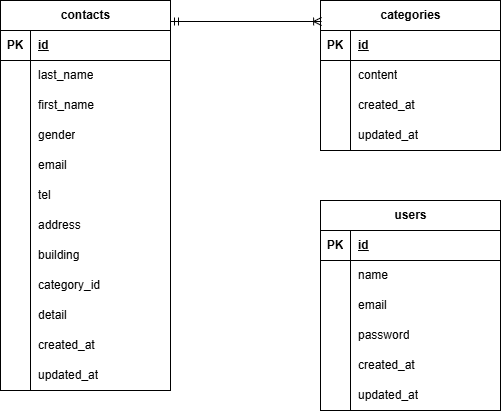

The diagram above was exported from draw.io. Its source (the exported page's mxGraphModel, read from the mxfile embedded in the PNG):
<mxGraphModel dx="1093" dy="397" grid="1" gridSize="10" guides="1" tooltips="1" connect="1" arrows="1" fold="1" page="1" pageScale="1" pageWidth="827" pageHeight="1169" math="0" shadow="0">
  <root>
    <mxCell id="0" />
    <mxCell id="1" parent="0" />
    <mxCell id="72" value="contacts" style="shape=table;startSize=30;container=1;collapsible=1;childLayout=tableLayout;fixedRows=1;rowLines=0;fontStyle=1;align=center;resizeLast=1;html=1;" parent="1" vertex="1">
      <mxGeometry x="40" y="120" width="170" height="390" as="geometry" />
    </mxCell>
    <mxCell id="73" value="" style="shape=tableRow;horizontal=0;startSize=0;swimlaneHead=0;swimlaneBody=0;fillColor=none;collapsible=0;dropTarget=0;points=[[0,0.5],[1,0.5]];portConstraint=eastwest;top=0;left=0;right=0;bottom=1;" parent="72" vertex="1">
      <mxGeometry y="30" width="170" height="30" as="geometry" />
    </mxCell>
    <mxCell id="74" value="PK" style="shape=partialRectangle;connectable=0;fillColor=none;top=0;left=0;bottom=0;right=0;fontStyle=1;overflow=hidden;whiteSpace=wrap;html=1;" parent="73" vertex="1">
      <mxGeometry width="30" height="30" as="geometry">
        <mxRectangle width="30" height="30" as="alternateBounds" />
      </mxGeometry>
    </mxCell>
    <mxCell id="75" value="id" style="shape=partialRectangle;connectable=0;fillColor=none;top=0;left=0;bottom=0;right=0;align=left;spacingLeft=6;fontStyle=5;overflow=hidden;whiteSpace=wrap;html=1;" parent="73" vertex="1">
      <mxGeometry x="30" width="140" height="30" as="geometry">
        <mxRectangle width="140" height="30" as="alternateBounds" />
      </mxGeometry>
    </mxCell>
    <mxCell id="76" value="" style="shape=tableRow;horizontal=0;startSize=0;swimlaneHead=0;swimlaneBody=0;fillColor=none;collapsible=0;dropTarget=0;points=[[0,0.5],[1,0.5]];portConstraint=eastwest;top=0;left=0;right=0;bottom=0;" parent="72" vertex="1">
      <mxGeometry y="60" width="170" height="30" as="geometry" />
    </mxCell>
    <mxCell id="77" value="" style="shape=partialRectangle;connectable=0;fillColor=none;top=0;left=0;bottom=0;right=0;editable=1;overflow=hidden;whiteSpace=wrap;html=1;" parent="76" vertex="1">
      <mxGeometry width="30" height="30" as="geometry">
        <mxRectangle width="30" height="30" as="alternateBounds" />
      </mxGeometry>
    </mxCell>
    <mxCell id="78" value="last_name" style="shape=partialRectangle;connectable=0;fillColor=none;top=0;left=0;bottom=0;right=0;align=left;spacingLeft=6;overflow=hidden;whiteSpace=wrap;html=1;" parent="76" vertex="1">
      <mxGeometry x="30" width="140" height="30" as="geometry">
        <mxRectangle width="140" height="30" as="alternateBounds" />
      </mxGeometry>
    </mxCell>
    <mxCell id="79" value="" style="shape=tableRow;horizontal=0;startSize=0;swimlaneHead=0;swimlaneBody=0;fillColor=none;collapsible=0;dropTarget=0;points=[[0,0.5],[1,0.5]];portConstraint=eastwest;top=0;left=0;right=0;bottom=0;" parent="72" vertex="1">
      <mxGeometry y="90" width="170" height="30" as="geometry" />
    </mxCell>
    <mxCell id="80" value="" style="shape=partialRectangle;connectable=0;fillColor=none;top=0;left=0;bottom=0;right=0;editable=1;overflow=hidden;whiteSpace=wrap;html=1;" parent="79" vertex="1">
      <mxGeometry width="30" height="30" as="geometry">
        <mxRectangle width="30" height="30" as="alternateBounds" />
      </mxGeometry>
    </mxCell>
    <mxCell id="81" value="first_name" style="shape=partialRectangle;connectable=0;fillColor=none;top=0;left=0;bottom=0;right=0;align=left;spacingLeft=6;overflow=hidden;whiteSpace=wrap;html=1;" parent="79" vertex="1">
      <mxGeometry x="30" width="140" height="30" as="geometry">
        <mxRectangle width="140" height="30" as="alternateBounds" />
      </mxGeometry>
    </mxCell>
    <mxCell id="138" value="" style="shape=tableRow;horizontal=0;startSize=0;swimlaneHead=0;swimlaneBody=0;fillColor=none;collapsible=0;dropTarget=0;points=[[0,0.5],[1,0.5]];portConstraint=eastwest;top=0;left=0;right=0;bottom=0;" parent="72" vertex="1">
      <mxGeometry y="120" width="170" height="30" as="geometry" />
    </mxCell>
    <mxCell id="139" value="" style="shape=partialRectangle;connectable=0;fillColor=none;top=0;left=0;bottom=0;right=0;editable=1;overflow=hidden;whiteSpace=wrap;html=1;" parent="138" vertex="1">
      <mxGeometry width="30" height="30" as="geometry">
        <mxRectangle width="30" height="30" as="alternateBounds" />
      </mxGeometry>
    </mxCell>
    <mxCell id="140" value="gender" style="shape=partialRectangle;connectable=0;fillColor=none;top=0;left=0;bottom=0;right=0;align=left;spacingLeft=6;overflow=hidden;whiteSpace=wrap;html=1;" parent="138" vertex="1">
      <mxGeometry x="30" width="140" height="30" as="geometry">
        <mxRectangle width="140" height="30" as="alternateBounds" />
      </mxGeometry>
    </mxCell>
    <mxCell id="82" value="" style="shape=tableRow;horizontal=0;startSize=0;swimlaneHead=0;swimlaneBody=0;fillColor=none;collapsible=0;dropTarget=0;points=[[0,0.5],[1,0.5]];portConstraint=eastwest;top=0;left=0;right=0;bottom=0;" parent="72" vertex="1">
      <mxGeometry y="150" width="170" height="30" as="geometry" />
    </mxCell>
    <mxCell id="83" value="" style="shape=partialRectangle;connectable=0;fillColor=none;top=0;left=0;bottom=0;right=0;editable=1;overflow=hidden;whiteSpace=wrap;html=1;" parent="82" vertex="1">
      <mxGeometry width="30" height="30" as="geometry">
        <mxRectangle width="30" height="30" as="alternateBounds" />
      </mxGeometry>
    </mxCell>
    <mxCell id="84" value="email" style="shape=partialRectangle;connectable=0;fillColor=none;top=0;left=0;bottom=0;right=0;align=left;spacingLeft=6;overflow=hidden;whiteSpace=wrap;html=1;" parent="82" vertex="1">
      <mxGeometry x="30" width="140" height="30" as="geometry">
        <mxRectangle width="140" height="30" as="alternateBounds" />
      </mxGeometry>
    </mxCell>
    <mxCell id="85" value="" style="shape=tableRow;horizontal=0;startSize=0;swimlaneHead=0;swimlaneBody=0;fillColor=none;collapsible=0;dropTarget=0;points=[[0,0.5],[1,0.5]];portConstraint=eastwest;top=0;left=0;right=0;bottom=0;" parent="72" vertex="1">
      <mxGeometry y="180" width="170" height="30" as="geometry" />
    </mxCell>
    <mxCell id="86" value="" style="shape=partialRectangle;connectable=0;fillColor=none;top=0;left=0;bottom=0;right=0;editable=1;overflow=hidden;whiteSpace=wrap;html=1;" parent="85" vertex="1">
      <mxGeometry width="30" height="30" as="geometry">
        <mxRectangle width="30" height="30" as="alternateBounds" />
      </mxGeometry>
    </mxCell>
    <mxCell id="87" value="tel" style="shape=partialRectangle;connectable=0;fillColor=none;top=0;left=0;bottom=0;right=0;align=left;spacingLeft=6;overflow=hidden;whiteSpace=wrap;html=1;" parent="85" vertex="1">
      <mxGeometry x="30" width="140" height="30" as="geometry">
        <mxRectangle width="140" height="30" as="alternateBounds" />
      </mxGeometry>
    </mxCell>
    <mxCell id="88" value="" style="shape=tableRow;horizontal=0;startSize=0;swimlaneHead=0;swimlaneBody=0;fillColor=none;collapsible=0;dropTarget=0;points=[[0,0.5],[1,0.5]];portConstraint=eastwest;top=0;left=0;right=0;bottom=0;" parent="72" vertex="1">
      <mxGeometry y="210" width="170" height="30" as="geometry" />
    </mxCell>
    <mxCell id="89" value="" style="shape=partialRectangle;connectable=0;fillColor=none;top=0;left=0;bottom=0;right=0;editable=1;overflow=hidden;whiteSpace=wrap;html=1;" parent="88" vertex="1">
      <mxGeometry width="30" height="30" as="geometry">
        <mxRectangle width="30" height="30" as="alternateBounds" />
      </mxGeometry>
    </mxCell>
    <mxCell id="90" value="address" style="shape=partialRectangle;connectable=0;fillColor=none;top=0;left=0;bottom=0;right=0;align=left;spacingLeft=6;overflow=hidden;whiteSpace=wrap;html=1;" parent="88" vertex="1">
      <mxGeometry x="30" width="140" height="30" as="geometry">
        <mxRectangle width="140" height="30" as="alternateBounds" />
      </mxGeometry>
    </mxCell>
    <mxCell id="143" value="" style="shape=tableRow;horizontal=0;startSize=0;swimlaneHead=0;swimlaneBody=0;fillColor=none;collapsible=0;dropTarget=0;points=[[0,0.5],[1,0.5]];portConstraint=eastwest;top=0;left=0;right=0;bottom=0;" parent="72" vertex="1">
      <mxGeometry y="240" width="170" height="30" as="geometry" />
    </mxCell>
    <mxCell id="144" value="" style="shape=partialRectangle;connectable=0;fillColor=none;top=0;left=0;bottom=0;right=0;editable=1;overflow=hidden;whiteSpace=wrap;html=1;" parent="143" vertex="1">
      <mxGeometry width="30" height="30" as="geometry">
        <mxRectangle width="30" height="30" as="alternateBounds" />
      </mxGeometry>
    </mxCell>
    <mxCell id="145" value="building" style="shape=partialRectangle;connectable=0;fillColor=none;top=0;left=0;bottom=0;right=0;align=left;spacingLeft=6;overflow=hidden;whiteSpace=wrap;html=1;" parent="143" vertex="1">
      <mxGeometry x="30" width="140" height="30" as="geometry">
        <mxRectangle width="140" height="30" as="alternateBounds" />
      </mxGeometry>
    </mxCell>
    <mxCell id="91" value="" style="shape=tableRow;horizontal=0;startSize=0;swimlaneHead=0;swimlaneBody=0;fillColor=none;collapsible=0;dropTarget=0;points=[[0,0.5],[1,0.5]];portConstraint=eastwest;top=0;left=0;right=0;bottom=0;" parent="72" vertex="1">
      <mxGeometry y="270" width="170" height="30" as="geometry" />
    </mxCell>
    <mxCell id="92" value="" style="shape=partialRectangle;connectable=0;fillColor=none;top=0;left=0;bottom=0;right=0;editable=1;overflow=hidden;whiteSpace=wrap;html=1;" parent="91" vertex="1">
      <mxGeometry width="30" height="30" as="geometry">
        <mxRectangle width="30" height="30" as="alternateBounds" />
      </mxGeometry>
    </mxCell>
    <mxCell id="93" value="category_id" style="shape=partialRectangle;connectable=0;fillColor=none;top=0;left=0;bottom=0;right=0;align=left;spacingLeft=6;overflow=hidden;whiteSpace=wrap;html=1;" parent="91" vertex="1">
      <mxGeometry x="30" width="140" height="30" as="geometry">
        <mxRectangle width="140" height="30" as="alternateBounds" />
      </mxGeometry>
    </mxCell>
    <mxCell id="97" value="" style="shape=tableRow;horizontal=0;startSize=0;swimlaneHead=0;swimlaneBody=0;fillColor=none;collapsible=0;dropTarget=0;points=[[0,0.5],[1,0.5]];portConstraint=eastwest;top=0;left=0;right=0;bottom=0;" parent="72" vertex="1">
      <mxGeometry y="300" width="170" height="30" as="geometry" />
    </mxCell>
    <mxCell id="98" value="" style="shape=partialRectangle;connectable=0;fillColor=none;top=0;left=0;bottom=0;right=0;editable=1;overflow=hidden;whiteSpace=wrap;html=1;" parent="97" vertex="1">
      <mxGeometry width="30" height="30" as="geometry">
        <mxRectangle width="30" height="30" as="alternateBounds" />
      </mxGeometry>
    </mxCell>
    <mxCell id="99" value="detail" style="shape=partialRectangle;connectable=0;fillColor=none;top=0;left=0;bottom=0;right=0;align=left;spacingLeft=6;overflow=hidden;whiteSpace=wrap;html=1;" parent="97" vertex="1">
      <mxGeometry x="30" width="140" height="30" as="geometry">
        <mxRectangle width="140" height="30" as="alternateBounds" />
      </mxGeometry>
    </mxCell>
    <mxCell id="100" value="" style="shape=tableRow;horizontal=0;startSize=0;swimlaneHead=0;swimlaneBody=0;fillColor=none;collapsible=0;dropTarget=0;points=[[0,0.5],[1,0.5]];portConstraint=eastwest;top=0;left=0;right=0;bottom=0;" parent="72" vertex="1">
      <mxGeometry y="330" width="170" height="30" as="geometry" />
    </mxCell>
    <mxCell id="101" value="" style="shape=partialRectangle;connectable=0;fillColor=none;top=0;left=0;bottom=0;right=0;editable=1;overflow=hidden;whiteSpace=wrap;html=1;" parent="100" vertex="1">
      <mxGeometry width="30" height="30" as="geometry">
        <mxRectangle width="30" height="30" as="alternateBounds" />
      </mxGeometry>
    </mxCell>
    <mxCell id="102" value="created_at" style="shape=partialRectangle;connectable=0;fillColor=none;top=0;left=0;bottom=0;right=0;align=left;spacingLeft=6;overflow=hidden;whiteSpace=wrap;html=1;" parent="100" vertex="1">
      <mxGeometry x="30" width="140" height="30" as="geometry">
        <mxRectangle width="140" height="30" as="alternateBounds" />
      </mxGeometry>
    </mxCell>
    <mxCell id="103" value="" style="shape=tableRow;horizontal=0;startSize=0;swimlaneHead=0;swimlaneBody=0;fillColor=none;collapsible=0;dropTarget=0;points=[[0,0.5],[1,0.5]];portConstraint=eastwest;top=0;left=0;right=0;bottom=0;" parent="72" vertex="1">
      <mxGeometry y="360" width="170" height="30" as="geometry" />
    </mxCell>
    <mxCell id="104" value="" style="shape=partialRectangle;connectable=0;fillColor=none;top=0;left=0;bottom=0;right=0;editable=1;overflow=hidden;whiteSpace=wrap;html=1;" parent="103" vertex="1">
      <mxGeometry width="30" height="30" as="geometry">
        <mxRectangle width="30" height="30" as="alternateBounds" />
      </mxGeometry>
    </mxCell>
    <mxCell id="105" value="updated_at" style="shape=partialRectangle;connectable=0;fillColor=none;top=0;left=0;bottom=0;right=0;align=left;spacingLeft=6;overflow=hidden;whiteSpace=wrap;html=1;" parent="103" vertex="1">
      <mxGeometry x="30" width="140" height="30" as="geometry">
        <mxRectangle width="140" height="30" as="alternateBounds" />
      </mxGeometry>
    </mxCell>
    <mxCell id="106" value="categories" style="shape=table;startSize=30;container=1;collapsible=1;childLayout=tableLayout;fixedRows=1;rowLines=0;fontStyle=1;align=center;resizeLast=1;html=1;" parent="1" vertex="1">
      <mxGeometry x="360" y="120" width="180" height="150" as="geometry" />
    </mxCell>
    <mxCell id="107" value="" style="shape=tableRow;horizontal=0;startSize=0;swimlaneHead=0;swimlaneBody=0;fillColor=none;collapsible=0;dropTarget=0;points=[[0,0.5],[1,0.5]];portConstraint=eastwest;top=0;left=0;right=0;bottom=1;" parent="106" vertex="1">
      <mxGeometry y="30" width="180" height="30" as="geometry" />
    </mxCell>
    <mxCell id="108" value="PK" style="shape=partialRectangle;connectable=0;fillColor=none;top=0;left=0;bottom=0;right=0;fontStyle=1;overflow=hidden;whiteSpace=wrap;html=1;" parent="107" vertex="1">
      <mxGeometry width="30" height="30" as="geometry">
        <mxRectangle width="30" height="30" as="alternateBounds" />
      </mxGeometry>
    </mxCell>
    <mxCell id="109" value="id" style="shape=partialRectangle;connectable=0;fillColor=none;top=0;left=0;bottom=0;right=0;align=left;spacingLeft=6;fontStyle=5;overflow=hidden;whiteSpace=wrap;html=1;" parent="107" vertex="1">
      <mxGeometry x="30" width="150" height="30" as="geometry">
        <mxRectangle width="150" height="30" as="alternateBounds" />
      </mxGeometry>
    </mxCell>
    <mxCell id="110" value="" style="shape=tableRow;horizontal=0;startSize=0;swimlaneHead=0;swimlaneBody=0;fillColor=none;collapsible=0;dropTarget=0;points=[[0,0.5],[1,0.5]];portConstraint=eastwest;top=0;left=0;right=0;bottom=0;" parent="106" vertex="1">
      <mxGeometry y="60" width="180" height="30" as="geometry" />
    </mxCell>
    <mxCell id="111" value="" style="shape=partialRectangle;connectable=0;fillColor=none;top=0;left=0;bottom=0;right=0;editable=1;overflow=hidden;whiteSpace=wrap;html=1;" parent="110" vertex="1">
      <mxGeometry width="30" height="30" as="geometry">
        <mxRectangle width="30" height="30" as="alternateBounds" />
      </mxGeometry>
    </mxCell>
    <mxCell id="112" value="content" style="shape=partialRectangle;connectable=0;fillColor=none;top=0;left=0;bottom=0;right=0;align=left;spacingLeft=6;overflow=hidden;whiteSpace=wrap;html=1;" parent="110" vertex="1">
      <mxGeometry x="30" width="150" height="30" as="geometry">
        <mxRectangle width="150" height="30" as="alternateBounds" />
      </mxGeometry>
    </mxCell>
    <mxCell id="113" value="" style="shape=tableRow;horizontal=0;startSize=0;swimlaneHead=0;swimlaneBody=0;fillColor=none;collapsible=0;dropTarget=0;points=[[0,0.5],[1,0.5]];portConstraint=eastwest;top=0;left=0;right=0;bottom=0;" parent="106" vertex="1">
      <mxGeometry y="90" width="180" height="30" as="geometry" />
    </mxCell>
    <mxCell id="114" value="" style="shape=partialRectangle;connectable=0;fillColor=none;top=0;left=0;bottom=0;right=0;editable=1;overflow=hidden;whiteSpace=wrap;html=1;" parent="113" vertex="1">
      <mxGeometry width="30" height="30" as="geometry">
        <mxRectangle width="30" height="30" as="alternateBounds" />
      </mxGeometry>
    </mxCell>
    <mxCell id="115" value="created_at" style="shape=partialRectangle;connectable=0;fillColor=none;top=0;left=0;bottom=0;right=0;align=left;spacingLeft=6;overflow=hidden;whiteSpace=wrap;html=1;" parent="113" vertex="1">
      <mxGeometry x="30" width="150" height="30" as="geometry">
        <mxRectangle width="150" height="30" as="alternateBounds" />
      </mxGeometry>
    </mxCell>
    <mxCell id="116" value="" style="shape=tableRow;horizontal=0;startSize=0;swimlaneHead=0;swimlaneBody=0;fillColor=none;collapsible=0;dropTarget=0;points=[[0,0.5],[1,0.5]];portConstraint=eastwest;top=0;left=0;right=0;bottom=0;" parent="106" vertex="1">
      <mxGeometry y="120" width="180" height="30" as="geometry" />
    </mxCell>
    <mxCell id="117" value="" style="shape=partialRectangle;connectable=0;fillColor=none;top=0;left=0;bottom=0;right=0;editable=1;overflow=hidden;whiteSpace=wrap;html=1;" parent="116" vertex="1">
      <mxGeometry width="30" height="30" as="geometry">
        <mxRectangle width="30" height="30" as="alternateBounds" />
      </mxGeometry>
    </mxCell>
    <mxCell id="118" value="updated_at" style="shape=partialRectangle;connectable=0;fillColor=none;top=0;left=0;bottom=0;right=0;align=left;spacingLeft=6;overflow=hidden;whiteSpace=wrap;html=1;" parent="116" vertex="1">
      <mxGeometry x="30" width="150" height="30" as="geometry">
        <mxRectangle width="150" height="30" as="alternateBounds" />
      </mxGeometry>
    </mxCell>
    <mxCell id="119" value="users" style="shape=table;startSize=30;container=1;collapsible=1;childLayout=tableLayout;fixedRows=1;rowLines=0;fontStyle=1;align=center;resizeLast=1;html=1;" parent="1" vertex="1">
      <mxGeometry x="360" y="320" width="180" height="210" as="geometry" />
    </mxCell>
    <mxCell id="120" value="" style="shape=tableRow;horizontal=0;startSize=0;swimlaneHead=0;swimlaneBody=0;fillColor=none;collapsible=0;dropTarget=0;points=[[0,0.5],[1,0.5]];portConstraint=eastwest;top=0;left=0;right=0;bottom=1;" parent="119" vertex="1">
      <mxGeometry y="30" width="180" height="30" as="geometry" />
    </mxCell>
    <mxCell id="121" value="PK" style="shape=partialRectangle;connectable=0;fillColor=none;top=0;left=0;bottom=0;right=0;fontStyle=1;overflow=hidden;whiteSpace=wrap;html=1;" parent="120" vertex="1">
      <mxGeometry width="30" height="30" as="geometry">
        <mxRectangle width="30" height="30" as="alternateBounds" />
      </mxGeometry>
    </mxCell>
    <mxCell id="122" value="id" style="shape=partialRectangle;connectable=0;fillColor=none;top=0;left=0;bottom=0;right=0;align=left;spacingLeft=6;fontStyle=5;overflow=hidden;whiteSpace=wrap;html=1;" parent="120" vertex="1">
      <mxGeometry x="30" width="150" height="30" as="geometry">
        <mxRectangle width="150" height="30" as="alternateBounds" />
      </mxGeometry>
    </mxCell>
    <mxCell id="123" value="" style="shape=tableRow;horizontal=0;startSize=0;swimlaneHead=0;swimlaneBody=0;fillColor=none;collapsible=0;dropTarget=0;points=[[0,0.5],[1,0.5]];portConstraint=eastwest;top=0;left=0;right=0;bottom=0;" parent="119" vertex="1">
      <mxGeometry y="60" width="180" height="30" as="geometry" />
    </mxCell>
    <mxCell id="124" value="" style="shape=partialRectangle;connectable=0;fillColor=none;top=0;left=0;bottom=0;right=0;editable=1;overflow=hidden;whiteSpace=wrap;html=1;" parent="123" vertex="1">
      <mxGeometry width="30" height="30" as="geometry">
        <mxRectangle width="30" height="30" as="alternateBounds" />
      </mxGeometry>
    </mxCell>
    <mxCell id="125" value="name" style="shape=partialRectangle;connectable=0;fillColor=none;top=0;left=0;bottom=0;right=0;align=left;spacingLeft=6;overflow=hidden;whiteSpace=wrap;html=1;" parent="123" vertex="1">
      <mxGeometry x="30" width="150" height="30" as="geometry">
        <mxRectangle width="150" height="30" as="alternateBounds" />
      </mxGeometry>
    </mxCell>
    <mxCell id="126" value="" style="shape=tableRow;horizontal=0;startSize=0;swimlaneHead=0;swimlaneBody=0;fillColor=none;collapsible=0;dropTarget=0;points=[[0,0.5],[1,0.5]];portConstraint=eastwest;top=0;left=0;right=0;bottom=0;" parent="119" vertex="1">
      <mxGeometry y="90" width="180" height="30" as="geometry" />
    </mxCell>
    <mxCell id="127" value="" style="shape=partialRectangle;connectable=0;fillColor=none;top=0;left=0;bottom=0;right=0;editable=1;overflow=hidden;whiteSpace=wrap;html=1;" parent="126" vertex="1">
      <mxGeometry width="30" height="30" as="geometry">
        <mxRectangle width="30" height="30" as="alternateBounds" />
      </mxGeometry>
    </mxCell>
    <mxCell id="128" value="email" style="shape=partialRectangle;connectable=0;fillColor=none;top=0;left=0;bottom=0;right=0;align=left;spacingLeft=6;overflow=hidden;whiteSpace=wrap;html=1;" parent="126" vertex="1">
      <mxGeometry x="30" width="150" height="30" as="geometry">
        <mxRectangle width="150" height="30" as="alternateBounds" />
      </mxGeometry>
    </mxCell>
    <mxCell id="129" value="" style="shape=tableRow;horizontal=0;startSize=0;swimlaneHead=0;swimlaneBody=0;fillColor=none;collapsible=0;dropTarget=0;points=[[0,0.5],[1,0.5]];portConstraint=eastwest;top=0;left=0;right=0;bottom=0;" parent="119" vertex="1">
      <mxGeometry y="120" width="180" height="30" as="geometry" />
    </mxCell>
    <mxCell id="130" value="" style="shape=partialRectangle;connectable=0;fillColor=none;top=0;left=0;bottom=0;right=0;editable=1;overflow=hidden;whiteSpace=wrap;html=1;" parent="129" vertex="1">
      <mxGeometry width="30" height="30" as="geometry">
        <mxRectangle width="30" height="30" as="alternateBounds" />
      </mxGeometry>
    </mxCell>
    <mxCell id="131" value="password" style="shape=partialRectangle;connectable=0;fillColor=none;top=0;left=0;bottom=0;right=0;align=left;spacingLeft=6;overflow=hidden;whiteSpace=wrap;html=1;" parent="129" vertex="1">
      <mxGeometry x="30" width="150" height="30" as="geometry">
        <mxRectangle width="150" height="30" as="alternateBounds" />
      </mxGeometry>
    </mxCell>
    <mxCell id="132" value="" style="shape=tableRow;horizontal=0;startSize=0;swimlaneHead=0;swimlaneBody=0;fillColor=none;collapsible=0;dropTarget=0;points=[[0,0.5],[1,0.5]];portConstraint=eastwest;top=0;left=0;right=0;bottom=0;" parent="119" vertex="1">
      <mxGeometry y="150" width="180" height="30" as="geometry" />
    </mxCell>
    <mxCell id="133" value="" style="shape=partialRectangle;connectable=0;fillColor=none;top=0;left=0;bottom=0;right=0;editable=1;overflow=hidden;whiteSpace=wrap;html=1;" parent="132" vertex="1">
      <mxGeometry width="30" height="30" as="geometry">
        <mxRectangle width="30" height="30" as="alternateBounds" />
      </mxGeometry>
    </mxCell>
    <mxCell id="134" value="created_at" style="shape=partialRectangle;connectable=0;fillColor=none;top=0;left=0;bottom=0;right=0;align=left;spacingLeft=6;overflow=hidden;whiteSpace=wrap;html=1;" parent="132" vertex="1">
      <mxGeometry x="30" width="150" height="30" as="geometry">
        <mxRectangle width="150" height="30" as="alternateBounds" />
      </mxGeometry>
    </mxCell>
    <mxCell id="135" value="" style="shape=tableRow;horizontal=0;startSize=0;swimlaneHead=0;swimlaneBody=0;fillColor=none;collapsible=0;dropTarget=0;points=[[0,0.5],[1,0.5]];portConstraint=eastwest;top=0;left=0;right=0;bottom=0;" parent="119" vertex="1">
      <mxGeometry y="180" width="180" height="30" as="geometry" />
    </mxCell>
    <mxCell id="136" value="" style="shape=partialRectangle;connectable=0;fillColor=none;top=0;left=0;bottom=0;right=0;editable=1;overflow=hidden;whiteSpace=wrap;html=1;" parent="135" vertex="1">
      <mxGeometry width="30" height="30" as="geometry">
        <mxRectangle width="30" height="30" as="alternateBounds" />
      </mxGeometry>
    </mxCell>
    <mxCell id="137" value="updated_at" style="shape=partialRectangle;connectable=0;fillColor=none;top=0;left=0;bottom=0;right=0;align=left;spacingLeft=6;overflow=hidden;whiteSpace=wrap;html=1;" parent="135" vertex="1">
      <mxGeometry x="30" width="150" height="30" as="geometry">
        <mxRectangle width="150" height="30" as="alternateBounds" />
      </mxGeometry>
    </mxCell>
    <mxCell id="142" value="" style="edgeStyle=entityRelationEdgeStyle;fontSize=12;html=1;endArrow=ERoneToMany;startArrow=ERmandOne;entryX=0.006;entryY=0.14;entryDx=0;entryDy=0;entryPerimeter=0;" parent="1" target="106" edge="1">
      <mxGeometry width="100" height="100" relative="1" as="geometry">
        <mxPoint x="210" y="141" as="sourcePoint" />
        <mxPoint x="360" y="190" as="targetPoint" />
        <Array as="points">
          <mxPoint x="220" y="250" />
          <mxPoint x="230" y="170" />
          <mxPoint x="340" y="255" />
          <mxPoint x="340" y="255" />
          <mxPoint x="310" y="240" />
        </Array>
      </mxGeometry>
    </mxCell>
  </root>
</mxGraphModel>